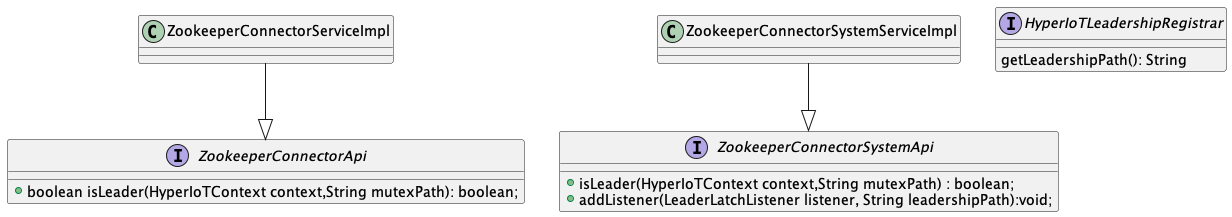

The diagram above was rendered by PlantUML. Its source (embedded in the PNG):
@startuml
interface "ZookeeperConnectorApi" as zkApi {
  + boolean isLeader(HyperIoTContext context,String mutexPath): boolean;
}

interface "ZookeeperConnectorSystemApi" as zkSystemApi {
  + isLeader(HyperIoTContext context,String mutexPath) : boolean;
  + addListener(LeaderLatchListener listener, String leadershipPath):void;
}

class "ZookeeperConnectorServiceImpl" as zkServiceImpl {
  
}

class "ZookeeperConnectorSystemServiceImpl" as zkSystemServiceImpl {

}

interface "HyperIoTLeadershipRegistrar" as leadershipRegistrar {
   getLeadershipPath(): String
}

zkServiceImpl --|> zkApi
zkSystemServiceImpl --|> zkSystemApi
@enduml